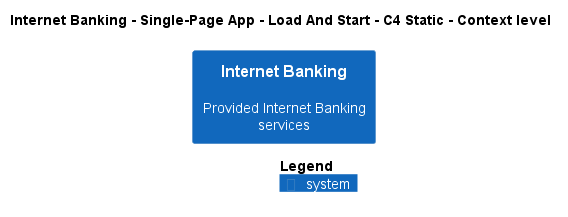

The diagram above was rendered by PlantUML. Its source (embedded in the PNG):
@startuml
!pragma layout smetana
!include ..\..\..\..\..\..\..\.c4s\C4_Context.puml

AddElementTag("c4interflow:lifecycle:new", $bgColor=green, $fontColor=#ffffff, $borderColor=green, $shadowing="False")
AddElementTag("c4interflow:lifecycle:changed", $bgColor=orange, $fontColor=#ffffff, $borderColor=orange, $shadowing="False")
AddElementTag("c4interflow:lifecycle:removed", $bgColor=red, $fontColor=#ffffff, $borderColor=red, $shadowing="False")

AddRelTag("c4interflow:lifecycle:new", $textColor=green, $lineColor=green)
AddRelTag("c4interflow:lifecycle:changed", $textColor=orange, $lineColor=orange)
AddRelTag("c4interflow:lifecycle:removed", $textColor=red, $lineColor=red)

SHOW_PERSON_PORTRAIT()
LAYOUT_TOP_DOWN()

skinparam linetype polyline

title Internet Banking - Single-Page App - Load And Start - C4 Static - Context level

System(BigBankPlc.SoftwareSystems.InternetBanking, "Internet Banking", "Provided Internet Banking services")



SHOW_LEGEND()
@enduml